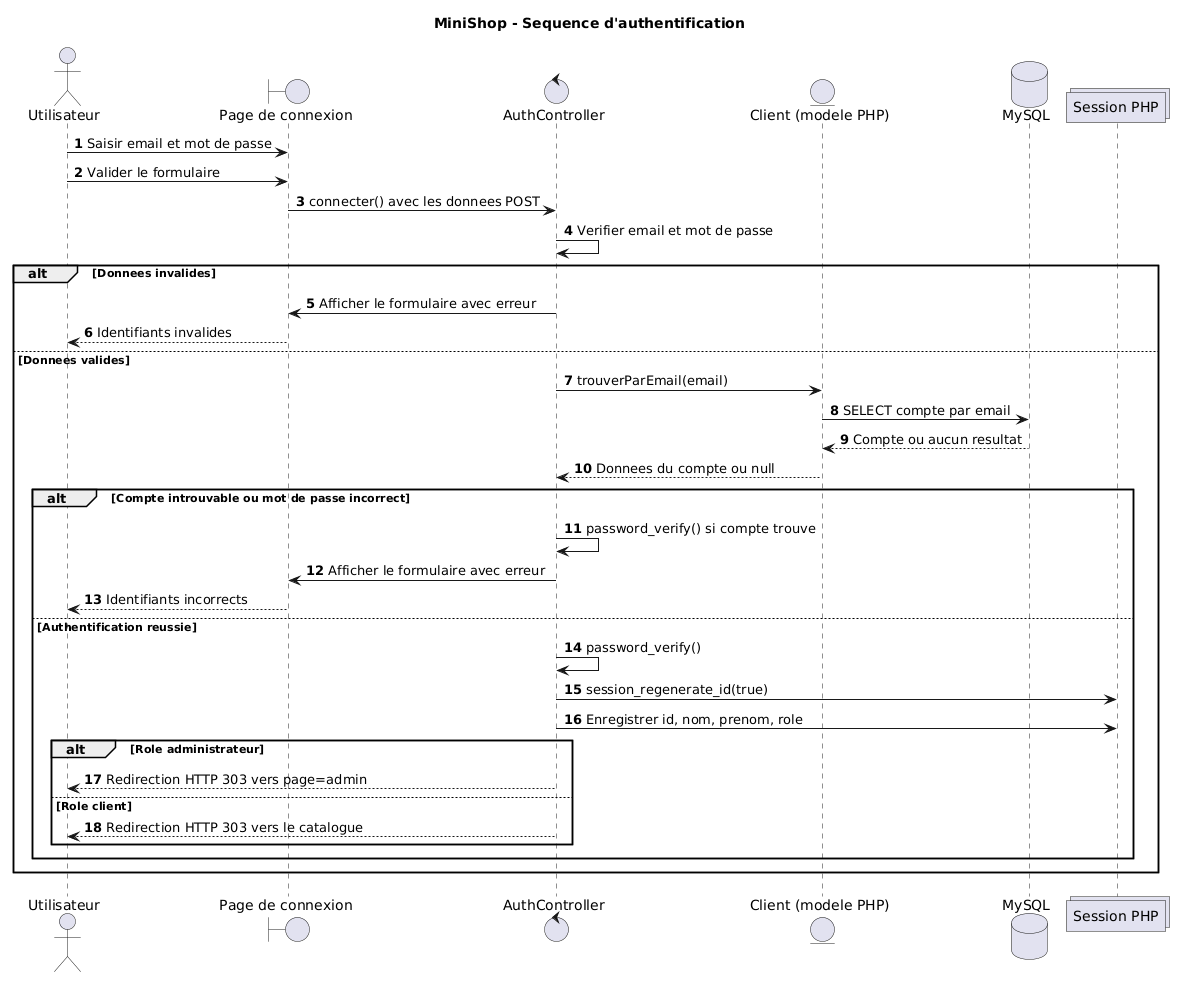

The diagram above was rendered by PlantUML. Its source (embedded in the PNG):
@startuml
title MiniShop - Sequence d'authentification

autonumber

actor "Utilisateur" as U
boundary "Page de connexion" as V
control "AuthController" as A
entity "Client (modele PHP)" as C
database "MySQL" as DB
collections "Session PHP" as S

U -> V : Saisir email et mot de passe
U -> V : Valider le formulaire
V -> A : connecter() avec les donnees POST

A -> A : Verifier email et mot de passe

alt Donnees invalides
    A -> V : Afficher le formulaire avec erreur
    V --> U : Identifiants invalides
else Donnees valides
    A -> C : trouverParEmail(email)
    C -> DB : SELECT compte par email
    DB --> C : Compte ou aucun resultat
    C --> A : Donnees du compte ou null

    alt Compte introuvable ou mot de passe incorrect
        A -> A : password_verify() si compte trouve
        A -> V : Afficher le formulaire avec erreur
        V --> U : Identifiants incorrects
    else Authentification reussie
        A -> A : password_verify()
        A -> S : session_regenerate_id(true)
        A -> S : Enregistrer id, nom, prenom, role

        alt Role administrateur
            A --> U : Redirection HTTP 303 vers page=admin
        else Role client
            A --> U : Redirection HTTP 303 vers le catalogue
        end
    end
end
@enduml